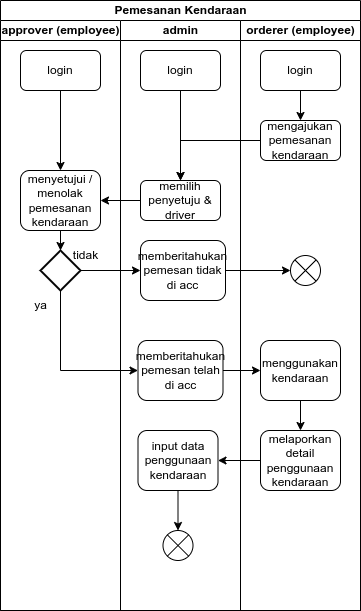

The diagram above was exported from draw.io. Its source (the exported page's mxGraphModel, read from the mxfile embedded in the PNG):
<mxGraphModel dx="874" dy="566" grid="1" gridSize="10" guides="1" tooltips="1" connect="1" arrows="1" fold="1" page="1" pageScale="1" pageWidth="850" pageHeight="1100" math="0" shadow="0">
  <root>
    <mxCell id="0" />
    <mxCell id="1" parent="0" />
    <mxCell id="znzoX-22XxTikU5B-6Ao-1" value="Pemesanan Kendaraan" style="swimlane;childLayout=stackLayout;resizeParent=1;resizeParentMax=0;startSize=20;html=1;" parent="1" vertex="1">
      <mxGeometry x="140" y="60" width="360" height="610" as="geometry" />
    </mxCell>
    <mxCell id="znzoX-22XxTikU5B-6Ao-2" value="approver (employee)" style="swimlane;startSize=20;html=1;" parent="znzoX-22XxTikU5B-6Ao-1" vertex="1">
      <mxGeometry y="20" width="120" height="590" as="geometry" />
    </mxCell>
    <mxCell id="QQ_mukdKbMpJn_gZGhJi-4" value="menyetujui / menolak pemesanan kendaraan" style="rounded=1;whiteSpace=wrap;html=1;" parent="znzoX-22XxTikU5B-6Ao-2" vertex="1">
      <mxGeometry x="20" y="150" width="80" height="60" as="geometry" />
    </mxCell>
    <mxCell id="QQ_mukdKbMpJn_gZGhJi-9" style="edgeStyle=orthogonalEdgeStyle;rounded=0;orthogonalLoop=1;jettySize=auto;html=1;exitX=0.5;exitY=1;exitDx=0;exitDy=0;entryX=0.5;entryY=0;entryDx=0;entryDy=0;" parent="znzoX-22XxTikU5B-6Ao-2" source="QQ_mukdKbMpJn_gZGhJi-7" target="QQ_mukdKbMpJn_gZGhJi-4" edge="1">
      <mxGeometry relative="1" as="geometry" />
    </mxCell>
    <mxCell id="QQ_mukdKbMpJn_gZGhJi-7" value="login" style="rounded=1;whiteSpace=wrap;html=1;" parent="znzoX-22XxTikU5B-6Ao-2" vertex="1">
      <mxGeometry x="19.999999999999545" y="30" width="80" height="40" as="geometry" />
    </mxCell>
    <mxCell id="QQ_mukdKbMpJn_gZGhJi-14" value="" style="strokeWidth=2;html=1;shape=mxgraph.flowchart.decision;whiteSpace=wrap;" parent="znzoX-22XxTikU5B-6Ao-2" vertex="1">
      <mxGeometry x="40" y="230" width="40" height="40" as="geometry" />
    </mxCell>
    <mxCell id="QQ_mukdKbMpJn_gZGhJi-17" value="ya" style="text;html=1;align=center;verticalAlign=middle;resizable=0;points=[];autosize=1;strokeColor=none;fillColor=none;" parent="znzoX-22XxTikU5B-6Ao-2" vertex="1">
      <mxGeometry x="19.999999999999545" y="270" width="40" height="30" as="geometry" />
    </mxCell>
    <mxCell id="QQ_mukdKbMpJn_gZGhJi-16" value="tidak" style="text;html=1;align=center;verticalAlign=middle;resizable=0;points=[];autosize=1;strokeColor=none;fillColor=none;" parent="znzoX-22XxTikU5B-6Ao-2" vertex="1">
      <mxGeometry x="59.999999999999545" y="220" width="50" height="30" as="geometry" />
    </mxCell>
    <mxCell id="QQ_mukdKbMpJn_gZGhJi-25" style="edgeStyle=orthogonalEdgeStyle;rounded=0;orthogonalLoop=1;jettySize=auto;html=1;exitX=0.5;exitY=1;exitDx=0;exitDy=0;entryX=0.5;entryY=0;entryDx=0;entryDy=0;entryPerimeter=0;" parent="znzoX-22XxTikU5B-6Ao-2" source="QQ_mukdKbMpJn_gZGhJi-4" target="QQ_mukdKbMpJn_gZGhJi-14" edge="1">
      <mxGeometry relative="1" as="geometry" />
    </mxCell>
    <mxCell id="znzoX-22XxTikU5B-6Ao-3" value="admin" style="swimlane;startSize=20;html=1;" parent="znzoX-22XxTikU5B-6Ao-1" vertex="1">
      <mxGeometry x="120" y="20" width="120" height="590" as="geometry" />
    </mxCell>
    <mxCell id="QQ_mukdKbMpJn_gZGhJi-8" style="edgeStyle=orthogonalEdgeStyle;rounded=0;orthogonalLoop=1;jettySize=auto;html=1;exitX=0.5;exitY=1;exitDx=0;exitDy=0;" parent="znzoX-22XxTikU5B-6Ao-3" source="QQ_mukdKbMpJn_gZGhJi-6" target="-l3HDZdeDOxJTqVwAzwV-4" edge="1">
      <mxGeometry relative="1" as="geometry">
        <mxPoint x="60" y="100" as="targetPoint" />
      </mxGeometry>
    </mxCell>
    <mxCell id="QQ_mukdKbMpJn_gZGhJi-6" value="login" style="rounded=1;whiteSpace=wrap;html=1;" parent="znzoX-22XxTikU5B-6Ao-3" vertex="1">
      <mxGeometry x="19.999999999999545" y="30" width="80" height="40" as="geometry" />
    </mxCell>
    <mxCell id="QQ_mukdKbMpJn_gZGhJi-11" value="input data penggunaan kendaraan" style="rounded=1;whiteSpace=wrap;html=1;" parent="znzoX-22XxTikU5B-6Ao-3" vertex="1">
      <mxGeometry x="17.5" y="410" width="80" height="60" as="geometry" />
    </mxCell>
    <mxCell id="QQ_mukdKbMpJn_gZGhJi-19" value="memberitahukan pemesan tidak di acc" style="rounded=1;whiteSpace=wrap;html=1;" parent="znzoX-22XxTikU5B-6Ao-3" vertex="1">
      <mxGeometry x="20" y="220" width="85" height="60" as="geometry" />
    </mxCell>
    <mxCell id="-l3HDZdeDOxJTqVwAzwV-2" value="memberitahukan pemesan telah di acc" style="rounded=1;whiteSpace=wrap;html=1;" parent="znzoX-22XxTikU5B-6Ao-3" vertex="1">
      <mxGeometry x="17.5" y="320" width="85" height="60" as="geometry" />
    </mxCell>
    <mxCell id="QQ_mukdKbMpJn_gZGhJi-27" value="" style="verticalLabelPosition=bottom;verticalAlign=top;html=1;shape=mxgraph.flowchart.or;" parent="znzoX-22XxTikU5B-6Ao-3" vertex="1">
      <mxGeometry x="42.500000000000455" y="510" width="30" height="30" as="geometry" />
    </mxCell>
    <mxCell id="QQ_mukdKbMpJn_gZGhJi-28" style="edgeStyle=orthogonalEdgeStyle;rounded=0;orthogonalLoop=1;jettySize=auto;html=1;exitX=0.5;exitY=1;exitDx=0;exitDy=0;entryX=0.5;entryY=0;entryDx=0;entryDy=0;entryPerimeter=0;" parent="znzoX-22XxTikU5B-6Ao-3" source="QQ_mukdKbMpJn_gZGhJi-11" target="QQ_mukdKbMpJn_gZGhJi-27" edge="1">
      <mxGeometry relative="1" as="geometry" />
    </mxCell>
    <mxCell id="-l3HDZdeDOxJTqVwAzwV-4" value="memilih penyetuju &amp;amp; driver" style="rounded=1;whiteSpace=wrap;html=1;" parent="znzoX-22XxTikU5B-6Ao-3" vertex="1">
      <mxGeometry x="19.999999999999545" y="160" width="80" height="40" as="geometry" />
    </mxCell>
    <mxCell id="znzoX-22XxTikU5B-6Ao-4" value="orderer (employee)" style="swimlane;startSize=20;html=1;" parent="znzoX-22XxTikU5B-6Ao-1" vertex="1">
      <mxGeometry x="240" y="20" width="120" height="590" as="geometry" />
    </mxCell>
    <mxCell id="QQ_mukdKbMpJn_gZGhJi-1" style="edgeStyle=orthogonalEdgeStyle;rounded=0;orthogonalLoop=1;jettySize=auto;html=1;exitX=0.5;exitY=1;exitDx=0;exitDy=0;" parent="znzoX-22XxTikU5B-6Ao-4" source="xZ9nrJjNAU0pqLfyPzrx-1" target="znzoX-22XxTikU5B-6Ao-6" edge="1">
      <mxGeometry relative="1" as="geometry">
        <mxPoint x="60" y="60" as="sourcePoint" />
      </mxGeometry>
    </mxCell>
    <mxCell id="znzoX-22XxTikU5B-6Ao-6" value="mengajukan pemesanan kendaraan" style="rounded=1;whiteSpace=wrap;html=1;" parent="znzoX-22XxTikU5B-6Ao-4" vertex="1">
      <mxGeometry x="19.999999999999545" y="100" width="80" height="40" as="geometry" />
    </mxCell>
    <mxCell id="a2rMlQ7X49bVs0wspy2C-4" style="edgeStyle=orthogonalEdgeStyle;rounded=0;orthogonalLoop=1;jettySize=auto;html=1;exitX=0.5;exitY=1;exitDx=0;exitDy=0;" parent="znzoX-22XxTikU5B-6Ao-4" source="QQ_mukdKbMpJn_gZGhJi-10" target="a2rMlQ7X49bVs0wspy2C-1" edge="1">
      <mxGeometry relative="1" as="geometry" />
    </mxCell>
    <mxCell id="QQ_mukdKbMpJn_gZGhJi-10" value="menggunakan kendaraan" style="rounded=1;whiteSpace=wrap;html=1;" parent="znzoX-22XxTikU5B-6Ao-4" vertex="1">
      <mxGeometry x="20" y="320" width="80" height="60" as="geometry" />
    </mxCell>
    <mxCell id="QQ_mukdKbMpJn_gZGhJi-18" value="" style="verticalLabelPosition=bottom;verticalAlign=top;html=1;shape=mxgraph.flowchart.or;" parent="znzoX-22XxTikU5B-6Ao-4" vertex="1">
      <mxGeometry x="50" y="235" width="30" height="30" as="geometry" />
    </mxCell>
    <mxCell id="a2rMlQ7X49bVs0wspy2C-1" value="melaporkan detail penggunaan kendaraan" style="rounded=1;whiteSpace=wrap;html=1;" parent="znzoX-22XxTikU5B-6Ao-4" vertex="1">
      <mxGeometry x="20" y="410" width="80" height="60" as="geometry" />
    </mxCell>
    <mxCell id="xZ9nrJjNAU0pqLfyPzrx-1" value="login" style="rounded=1;whiteSpace=wrap;html=1;" parent="znzoX-22XxTikU5B-6Ao-4" vertex="1">
      <mxGeometry x="19.999999999999545" y="30" width="80" height="40" as="geometry" />
    </mxCell>
    <mxCell id="QQ_mukdKbMpJn_gZGhJi-3" style="edgeStyle=orthogonalEdgeStyle;rounded=0;orthogonalLoop=1;jettySize=auto;html=1;exitX=0;exitY=0.5;exitDx=0;exitDy=0;" parent="znzoX-22XxTikU5B-6Ao-1" source="znzoX-22XxTikU5B-6Ao-6" target="-l3HDZdeDOxJTqVwAzwV-4" edge="1">
      <mxGeometry relative="1" as="geometry">
        <mxPoint x="219.99999999999955" y="140" as="targetPoint" />
      </mxGeometry>
    </mxCell>
    <mxCell id="QQ_mukdKbMpJn_gZGhJi-20" style="edgeStyle=orthogonalEdgeStyle;rounded=0;orthogonalLoop=1;jettySize=auto;html=1;exitX=1;exitY=0.5;exitDx=0;exitDy=0;exitPerimeter=0;" parent="znzoX-22XxTikU5B-6Ao-1" source="QQ_mukdKbMpJn_gZGhJi-14" target="QQ_mukdKbMpJn_gZGhJi-19" edge="1">
      <mxGeometry relative="1" as="geometry" />
    </mxCell>
    <mxCell id="QQ_mukdKbMpJn_gZGhJi-21" style="edgeStyle=orthogonalEdgeStyle;rounded=0;orthogonalLoop=1;jettySize=auto;html=1;exitX=1;exitY=0.5;exitDx=0;exitDy=0;entryX=0;entryY=0.5;entryDx=0;entryDy=0;entryPerimeter=0;" parent="znzoX-22XxTikU5B-6Ao-1" source="QQ_mukdKbMpJn_gZGhJi-19" target="QQ_mukdKbMpJn_gZGhJi-18" edge="1">
      <mxGeometry relative="1" as="geometry" />
    </mxCell>
    <mxCell id="QQ_mukdKbMpJn_gZGhJi-23" style="edgeStyle=orthogonalEdgeStyle;rounded=0;orthogonalLoop=1;jettySize=auto;html=1;exitX=0.5;exitY=1;exitDx=0;exitDy=0;exitPerimeter=0;entryX=0;entryY=0.5;entryDx=0;entryDy=0;" parent="znzoX-22XxTikU5B-6Ao-1" source="QQ_mukdKbMpJn_gZGhJi-14" target="-l3HDZdeDOxJTqVwAzwV-2" edge="1">
      <mxGeometry relative="1" as="geometry">
        <mxPoint x="140" y="350" as="targetPoint" />
      </mxGeometry>
    </mxCell>
    <mxCell id="QQ_mukdKbMpJn_gZGhJi-24" style="edgeStyle=orthogonalEdgeStyle;rounded=0;orthogonalLoop=1;jettySize=auto;html=1;exitX=1;exitY=0.5;exitDx=0;exitDy=0;" parent="znzoX-22XxTikU5B-6Ao-1" source="-l3HDZdeDOxJTqVwAzwV-2" target="QQ_mukdKbMpJn_gZGhJi-10" edge="1">
      <mxGeometry relative="1" as="geometry" />
    </mxCell>
    <mxCell id="-l3HDZdeDOxJTqVwAzwV-6" style="edgeStyle=orthogonalEdgeStyle;rounded=0;orthogonalLoop=1;jettySize=auto;html=1;exitX=0;exitY=0.5;exitDx=0;exitDy=0;entryX=1;entryY=0.5;entryDx=0;entryDy=0;" parent="znzoX-22XxTikU5B-6Ao-1" source="-l3HDZdeDOxJTqVwAzwV-4" target="QQ_mukdKbMpJn_gZGhJi-4" edge="1">
      <mxGeometry relative="1" as="geometry" />
    </mxCell>
    <mxCell id="a2rMlQ7X49bVs0wspy2C-5" style="edgeStyle=orthogonalEdgeStyle;rounded=0;orthogonalLoop=1;jettySize=auto;html=1;exitX=0;exitY=0.5;exitDx=0;exitDy=0;entryX=1;entryY=0.5;entryDx=0;entryDy=0;" parent="znzoX-22XxTikU5B-6Ao-1" source="a2rMlQ7X49bVs0wspy2C-1" target="QQ_mukdKbMpJn_gZGhJi-11" edge="1">
      <mxGeometry relative="1" as="geometry" />
    </mxCell>
  </root>
</mxGraphModel>